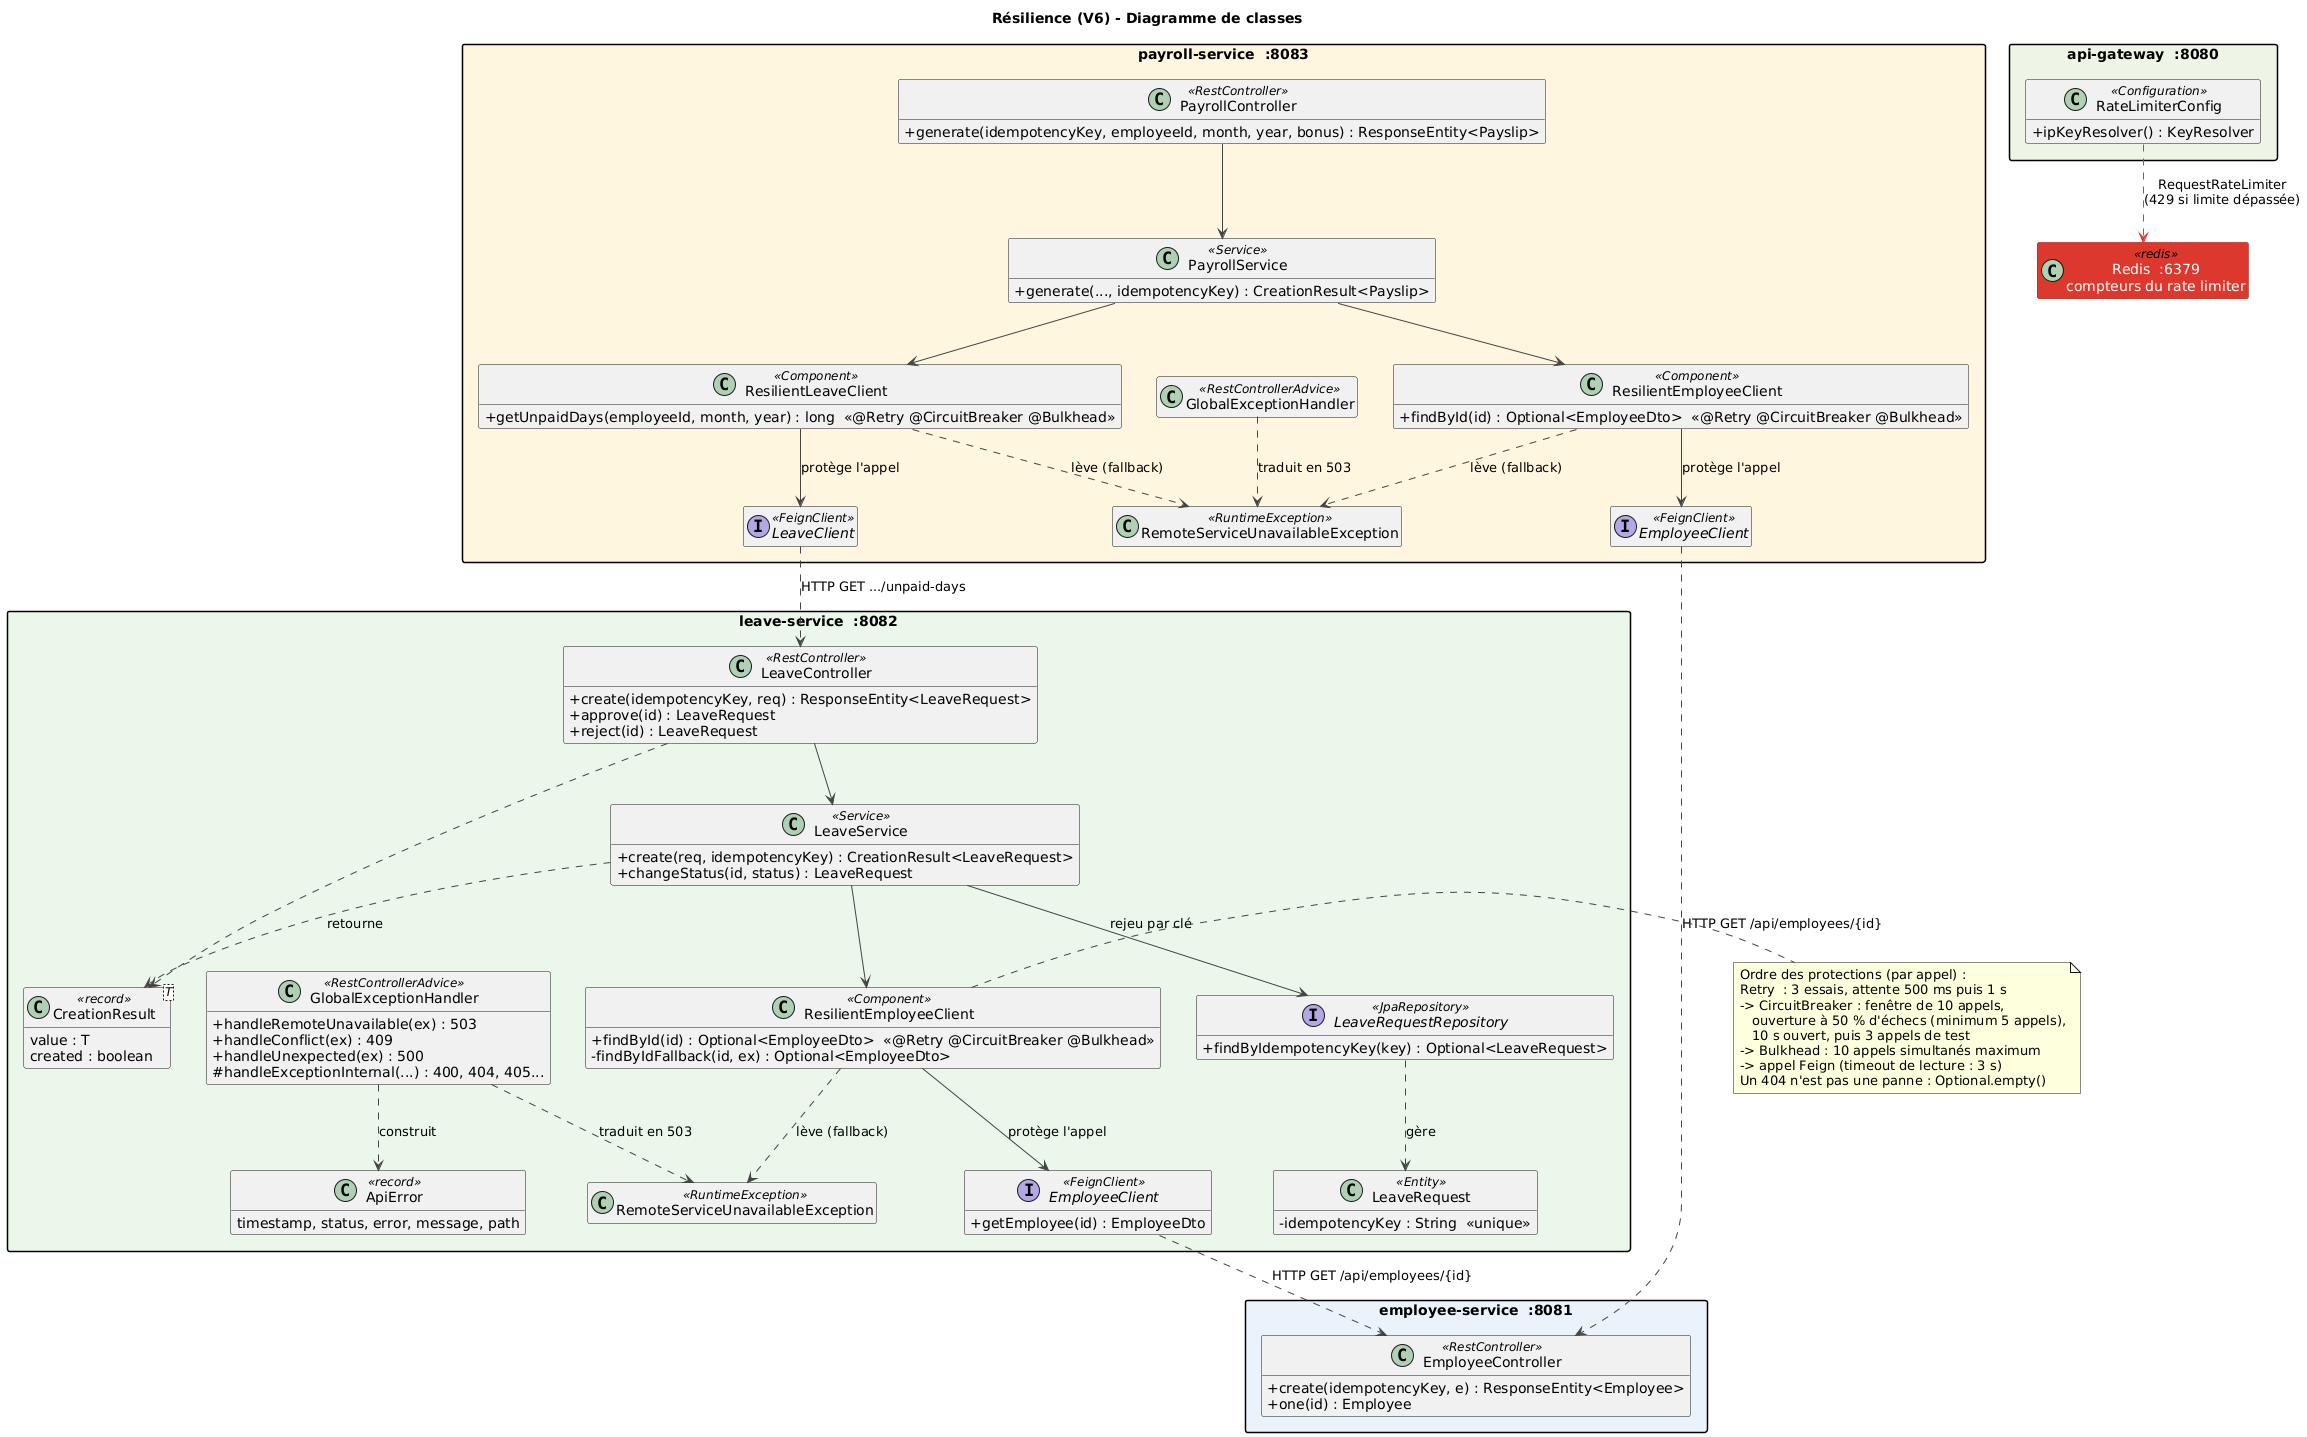

The diagram above was rendered by PlantUML. Its source (embedded in the PNG):
@startuml
title Résilience (V6) - Diagramme de classes

skinparam shadowing false
skinparam packageStyle rectangle
skinparam classAttributeIconSize 0
skinparam defaultFontName Arial
skinparam nodesep 35
skinparam ranksep 60
skinparam ArrowColor #444444
hide empty members

skinparam class<<redis>> {
  BackgroundColor #DC382D
  BorderColor #A32A22
  FontColor #FFFFFF
}

package "api-gateway  :8080" as GATE #EEF5E6 {
  class RateLimiterConfig <<Configuration>> {
    + ipKeyResolver() : KeyResolver
  }
}
class "Redis  :6379\ncompteurs du rate limiter" as RD <<redis>>

package "leave-service  :8082" as LEAVE #EAF7EA {

  class LeaveController <<RestController>> {
    + create(idempotencyKey, req) : ResponseEntity<LeaveRequest>
    + approve(id) : LeaveRequest
    + reject(id) : LeaveRequest
  }

  class LeaveService <<Service>> {
    + create(req, idempotencyKey) : CreationResult<LeaveRequest>
    + changeStatus(id, status) : LeaveRequest
  }

  class "ResilientEmployeeClient" as LeaveResilient <<Component>> {
    + findById(id) : Optional<EmployeeDto>  <<@Retry @CircuitBreaker @Bulkhead>>
    - findByIdFallback(id, ex) : Optional<EmployeeDto>
  }

  interface "EmployeeClient" as LeaveFeign <<FeignClient>> {
    + getEmployee(id) : EmployeeDto
  }

  class "RemoteServiceUnavailableException" as LeaveRemoteEx <<RuntimeException>>

  class "GlobalExceptionHandler" as LeaveHandler <<RestControllerAdvice>> {
    + handleRemoteUnavailable(ex) : 503
    + handleConflict(ex) : 409
    + handleUnexpected(ex) : 500
    # handleExceptionInternal(...) : 400, 404, 405...
  }

  class "ApiError" as LeaveApiError <<record>> {
    timestamp, status, error, message, path
  }

  class "CreationResult<T>" as LeaveResult <<record>> {
    value : T
    created : boolean
  }

  interface LeaveRequestRepository <<JpaRepository>> {
    + findByIdempotencyKey(key) : Optional<LeaveRequest>
  }

  class LeaveRequest <<Entity>> {
    - idempotencyKey : String  <<unique>>
  }
}

package "payroll-service  :8083" as PAY #FFF6E0 {

  class PayrollController <<RestController>> {
    + generate(idempotencyKey, employeeId, month, year, bonus) : ResponseEntity<Payslip>
  }

  class PayrollService <<Service>> {
    + generate(..., idempotencyKey) : CreationResult<Payslip>
  }

  class "ResilientEmployeeClient" as PayResilientEmployee <<Component>> {
    + findById(id) : Optional<EmployeeDto>  <<@Retry @CircuitBreaker @Bulkhead>>
  }

  class "ResilientLeaveClient" as PayResilientLeave <<Component>> {
    + getUnpaidDays(employeeId, month, year) : long  <<@Retry @CircuitBreaker @Bulkhead>>
  }

  interface "EmployeeClient" as PayEmployeeFeign <<FeignClient>>
  interface "LeaveClient" as PayLeaveFeign <<FeignClient>>

  class "RemoteServiceUnavailableException" as PayRemoteEx <<RuntimeException>>

  class "GlobalExceptionHandler" as PayHandler <<RestControllerAdvice>>
}

package "employee-service  :8081" as EMP #EAF2FB {
  class EmployeeController <<RestController>> {
    + create(idempotencyKey, e) : ResponseEntity<Employee>
    + one(id) : Employee
  }
}

RateLimiterConfig .[#DC382D].> RD : RequestRateLimiter\n(429 si limite dépassée)

LeaveController --> LeaveService
LeaveController ..> LeaveResult
LeaveService --> LeaveResilient
LeaveService --> LeaveRequestRepository : rejeu par clé
LeaveService ..> LeaveResult : retourne
LeaveRequestRepository ..> LeaveRequest : gère
LeaveResilient --> LeaveFeign : protège l'appel
LeaveResilient ..> LeaveRemoteEx : lève (fallback)
LeaveHandler ..> LeaveRemoteEx : traduit en 503
LeaveHandler ..> LeaveApiError : construit

PayrollController --> PayrollService
PayrollService --> PayResilientEmployee
PayrollService --> PayResilientLeave
PayResilientEmployee --> PayEmployeeFeign : protège l'appel
PayResilientLeave --> PayLeaveFeign : protège l'appel
PayResilientEmployee ..> PayRemoteEx : lève (fallback)
PayResilientLeave ..> PayRemoteEx : lève (fallback)
PayHandler ..> PayRemoteEx : traduit en 503

LeaveFeign ..> EmployeeController : HTTP GET /api/employees/{id}
PayEmployeeFeign ..> EmployeeController : HTTP GET /api/employees/{id}
PayLeaveFeign ..> LeaveController : HTTP GET .../unpaid-days

note right of LeaveResilient
  Ordre des protections (par appel) :
  Retry  : 3 essais, attente 500 ms puis 1 s
  -> CircuitBreaker : fenêtre de 10 appels,
     ouverture à 50 % d'échecs (minimum 5 appels),
     10 s ouvert, puis 3 appels de test
  -> Bulkhead : 10 appels simultanés maximum
  -> appel Feign (timeout de lecture : 3 s)
  Un 404 n'est pas une panne : Optional.empty()
end note

@enduml